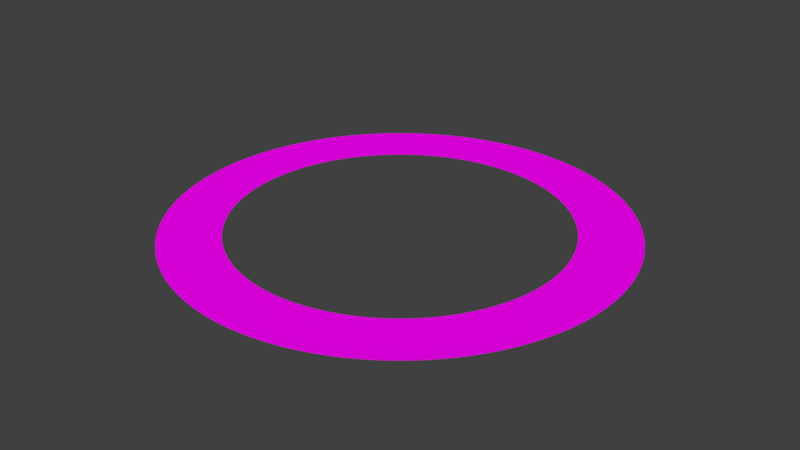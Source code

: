 # Source: saturn2.blend  (saved by Blender 2.79.0; exported with 4.5.12 LTS)
import bpy
from mathutils import Matrix  # noqa: F401  (used for matrix-valued properties, if any)

bpy.ops.wm.read_factory_settings(use_empty=True)
scene = bpy.context.scene
scene.name = 'Scene'

# ---- collections
col_collection_1 = bpy.data.collections.new('Collection 1'); scene.collection.children.link(col_collection_1)

# ---- images (referenced by path relative to the original .blend; pixels are not part of the script)
import os
ASSET_DIR = os.environ.get("B2B_ASSET_DIR", "")  # directory of the original .blend (textures are referenced by path, not embedded)
HERE = os.path.dirname(os.path.abspath(__file__))  # packed textures are extracted next to this script under _unpacked/

def load_image(name, relpath, width, height, colorspace="sRGB"):
    """Load a texture the original file referenced (path relative to the .blend, or extracted next to this script)."""
    p = next((c for c in (os.path.join(HERE, relpath), os.path.join(ASSET_DIR, relpath)) if relpath and os.path.exists(c)), "")
    if p:
        img = bpy.data.images.load(p, check_existing=True)
        img.name = name
    else:  # same state as the original file: an image datablock whose file is absent (Cycles renders it pink)
        img = bpy.data.images.new(name, width, height)
        img.source = "FILE"
        img.filepath = "//" + (relpath or name)
    img.colorspace_settings.name = colorspace
    return img
img_rings_jpg_001 = load_image('rings.jpg.001', 'rings.jpg', 1024, 1024, 'sRGB')

# ---- materials (node trees are filled in below, after node groups)
mat_material_002 = bpy.data.materials.new('Material.002')
mat_material_002.alpha_threshold = 0.0
mat_material_002.roughness = 0.5

# ---- material node trees
mat_material_002.use_nodes = True; mat_material_002.node_tree.nodes.clear()
_N = mat_material_002.node_tree.nodes; _L = mat_material_002.node_tree.links
n0 = _N.new('ShaderNodeOutputMaterial'); n0.name = 'Material Output'; n0.location = (300, 300)
n1 = _N.new('ShaderNodeBsdfDiffuse'); n1.name = 'Diffuse BSDF'; n1.location = (10, 300)
n2 = _N.new('ShaderNodeTexImage'); n2.name = 'Image Texture'; n2.location = (-180, 300)
n2.width = 140
n2.image = img_rings_jpg_001
_L.new(n1.outputs[0], n0.inputs[0])
_L.new(n2.outputs[0], n1.inputs[0])
n0.is_active_output = True

# ---- world
world_world = bpy.data.worlds.new('World'); scene.world = world_world
world_world.color = (0.05088, 0.05088, 0.05088)
world_world.use_sun_shadow = False
world_world.sun_shadow_jitter_overblur = 0.0
world_world.cycles.sampling_method = 'MANUAL'

# ---- meshes
me_circle = bpy.data.meshes.new('Circle')
me_circle.from_pydata([(1.211e-07, 1.0, 0.0), (-0.1951, 0.9808, 0.0), (-0.3827, 0.9239, 0.0), (-0.5556, 0.8315, 0.0), (-0.7071, 0.7071, 0.0), (-0.8315, 0.5556, 0.0), (-0.9239, 0.3827, 0.0), (-0.9808, 0.1951, 0.0), (-1.0, -2.225e-07, 0.0), (-0.9808, -0.1951, 0.0), (-0.9239, -0.3827, 0.0), (-0.8315, -0.5556, 0.0), (-0.7071, -0.7071, 0.0), (-0.5556, -0.8315, 0.0), (-0.3827, -0.9239, 0.0), (-0.1951, -0.9808, 0.0), (4.469e-07, -1.0, 0.0), (0.1951, -0.9808, 0.0), (0.3827, -0.9239, 0.0), (0.5556, -0.8315, 0.0), (0.7071, -0.7071, 0.0), (0.8315, -0.5556, 0.0), (0.9239, -0.3827, 0.0), (0.9808, -0.1951, 0.0), (1.0, 6.676e-07, 0.0), (0.9808, 0.1951, 0.0), (0.9239, 0.3827, 0.0), (0.8315, 0.5556, 0.0), (0.7071, 0.7071, 0.0), (0.5556, 0.8315, 0.0), (0.3827, 0.9239, 0.0), (0.1951, 0.9808, 0.0), (1.642e-07, 1.363, 0.0), (-0.2659, 1.337, 0.0), (-0.5216, 1.259, 0.0), (-0.7572, 1.133, 0.0), (-0.9637, 0.9637, 0.0), (-1.133, 0.7572, 0.0), (-1.259, 0.5216, 0.0), (-1.337, 0.2659, 0.0), (-1.363, -2.985e-07, 0.0), (-1.337, -0.2659, 0.0), (-1.259, -0.5216, 0.0), (-1.133, -0.7572, 0.0), (-0.9637, -0.9637, 0.0), (-0.7572, -1.133, 0.0), (-0.5216, -1.259, 0.0), (-0.2659, -1.337, 0.0), (6.082e-07, -1.363, 0.0), (0.2659, -1.337, 0.0), (0.5216, -1.259, 0.0), (0.7572, -1.133, 0.0), (0.9637, -0.9637, 0.0), (1.133, -0.7572, 0.0), (1.259, -0.5216, 0.0), (1.337, -0.2659, 0.0), (1.363, 9.146e-07, 0.0), (1.337, 0.2659, 0.0), (1.259, 0.5216, 0.0), (1.133, 0.7572, 0.0), (0.9637, 0.9637, 0.0), (0.7572, 1.133, 0.0), (0.5216, 1.259, 0.0), (0.2659, 1.337, 0.0)], [], [(12, 13, 45, 44), (26, 27, 59, 58), (13, 14, 46, 45), (0, 1, 33, 32), (27, 28, 60, 59), (14, 15, 47, 46), (1, 2, 34, 33), (28, 29, 61, 60), (15, 16, 48, 47), (2, 3, 35, 34), (29, 30, 62, 61), (16, 17, 49, 48), (3, 4, 36, 35), (30, 31, 63, 62), (17, 18, 50, 49), (4, 5, 37, 36), (31, 0, 32, 63), (18, 19, 51, 50), (5, 6, 38, 37), (19, 20, 52, 51), (6, 7, 39, 38), (20, 21, 53, 52), (7, 8, 40, 39), (21, 22, 54, 53), (8, 9, 41, 40), (22, 23, 55, 54), (9, 10, 42, 41), (23, 24, 56, 55), (10, 11, 43, 42), (24, 25, 57, 56), (11, 12, 44, 43), (25, 26, 58, 57)])
_uv = me_circle.uv_layers.new(name='UVMap')
_uv.uv.foreach_set('vector', [1.0, 0.8063, 1.0, 0.7753, 0.05643, 0.7753, 0.05643, 0.8063, 1.0, 0.3721, 1.0, 0.3411, 0.05643, 0.3411, 0.05643, 0.3721, 1.0, 0.7753, 1.0, 0.7443, 0.05643, 0.7443, 0.05643, 0.7753, 1.0, 0.1861, 1.0, 0.1551, 0.05643, 0.1551, 0.05643, 0.1861, 1.0, 0.3411, 1.0, 0.3101, 0.05643, 0.3101, 0.05643, 0.3411, 1.0, 0.7443, 1.0, 0.7133, 0.05643, 0.7132, 0.05643, 0.7443, 1.0, 0.1551, 1.0, 0.124, 0.05643, 0.124, 0.05643, 0.1551, 1.0, 0.3101, 1.0, 0.2791, 0.05643, 0.2791, 0.05643, 0.3101, 1.0, 0.7133, 1.0, 0.6822, 0.05643, 0.6822, 0.05643, 0.7132, 1.0, 0.124, 1.0, 0.09304, 0.05643, 0.09303, 0.05643, 0.124, 1.0, 0.2791, 1.0, 0.2481, 0.05643, 0.2481, 0.05643, 0.2791, 1.0, 0.6822, 1.0, 0.6512, 0.05643, 0.6512, 0.05643, 0.6822, 1.0, 0.09304, 1.0, 0.06203, 0.05643, 0.06202, 0.05643, 0.09303, 1.0, 0.2481, 1.0, 0.2171, 0.05643, 0.2171, 0.05643, 0.2481, 1.0, 0.6512, 1.0, 0.6202, 0.05643, 0.6202, 0.05643, 0.6512, 1.0, 0.06203, 1.0, 0.03102, 0.05643, 0.03101, 0.05643, 0.06202, 1.0, 0.2171, 1.0, 0.1861, 0.05643, 0.1861, 0.05643, 0.2171, 1.0, 0.6202, 1.0, 0.5892, 0.05643, 0.5892, 0.05643, 0.6202, 1.0, 0.03102, 1.0, 5.901e-06, 0.05643, 2.98e-08, 0.05643, 0.03101, 1.0, 0.5892, 1.0, 0.5582, 0.05643, 0.5582, 0.05643, 0.5892, 1.0, 0.9924, 1.0, 0.9613, 0.05643, 0.9613, 0.05643, 0.9923, 1.0, 0.5582, 1.0, 0.5272, 0.05643, 0.5272, 0.05643, 0.5582, 1.0, 0.9613, 1.0, 0.9303, 0.05643, 0.9303, 0.05643, 0.9613, 1.0, 0.5272, 1.0, 0.4962, 0.05643, 0.4962, 0.05643, 0.5272, 1.0, 0.9303, 1.0, 0.8993, 0.05643, 0.8993, 0.05643, 0.9303, 1.0, 0.4962, 1.0, 0.4652, 0.05643, 0.4652, 0.05643, 0.4962, 1.0, 0.8993, 1.0, 0.8683, 0.05643, 0.8683, 0.05643, 0.8993, 1.0, 0.4652, 1.0, 0.4342, 0.05643, 0.4342, 0.05643, 0.4652, 1.0, 0.8683, 1.0, 0.8373, 0.05643, 0.8373, 0.05643, 0.8683, 1.0, 0.4342, 1.0, 0.4031, 0.05643, 0.4031, 0.05643, 0.4342, 1.0, 0.8373, 1.0, 0.8063, 0.05643, 0.8063, 0.05643, 0.8373, 1.0, 0.4031, 1.0, 0.3721, 0.05643, 0.3721, 0.05643, 0.4031])
me_circle.materials.append(mat_material_002)
me_circle.use_remesh_preserve_volume = False
me_circle.use_remesh_preserve_attributes = False
me_circle.use_mirror_vertex_groups = False
me_circle.update()

# ---- objects
ob_circle = bpy.data.objects.new('Circle', me_circle)

# ---- transforms, parenting, visibility, modifiers, constraints
ob_circle.location = (-1.211e-07, 2.98e-07, 0.0)
ob_circle.lineart.crease_threshold = 0.0
_m = ob_circle.modifiers.new('Subsurf', 'SUBSURF')
_m.uv_smooth = 'PRESERVE_CORNERS'
_m.quality = 2
_m.levels = 2
_m.show_only_control_edges = False

# ---- collection membership
col_collection_1.objects.link(ob_circle)

# ---- scene / render settings (as saved in the file)
scene.frame_start = 1; scene.frame_end = 250; scene.frame_set(1)
scene.render.engine = 'CYCLES'
scene.render.image_settings.color_mode = 'RGB'
scene.render.image_settings.compression = 90
scene.render.resolution_percentage = 50
scene.render.dither_intensity = 0.0
scene.cycles.use_denoising = False
scene.cycles.samples = 128
scene.cycles.sampling_pattern = 'TABULATED_SOBOL'
scene.cycles.light_sampling_threshold = 0.0
scene.cycles.use_adaptive_sampling = False
scene.cycles.use_light_tree = False
scene.cycles.blur_glossy = 0.0
scene.cycles.sample_clamp_indirect = 0.0
scene.view_settings.view_transform = 'Standard'
bpy.context.view_layer.update()

# ---- added for rendering (the .blend has no active camera and no usable light): camera, sun
cam_auto = bpy.data.cameras.new('AutoCamera')
cam_auto.lens = 50.0
cam_auto.sensor_width = 36.0
cam_auto.clip_end = 1000.0
ob_auto_camera = bpy.data.objects.new('AutoCamera', cam_auto)
scene.collection.objects.link(ob_auto_camera)
ob_auto_camera.location = (3.56658, -4.27989, 2.85326)
ob_auto_camera.rotation_euler = (1.09748, -7.21219e-08, 0.694738)
scene.camera = ob_auto_camera
light_auto_sun = bpy.data.lights.new('AutoSun', 'SUN')
light_auto_sun.energy = 3.0
light_auto_sun.angle = 0.0523599
ob_auto_sun = bpy.data.objects.new('AutoSun', light_auto_sun)
scene.collection.objects.link(ob_auto_sun)
ob_auto_sun.rotation_euler = (0.872665, 0.174533, 0.523599)
bpy.context.view_layer.update()
